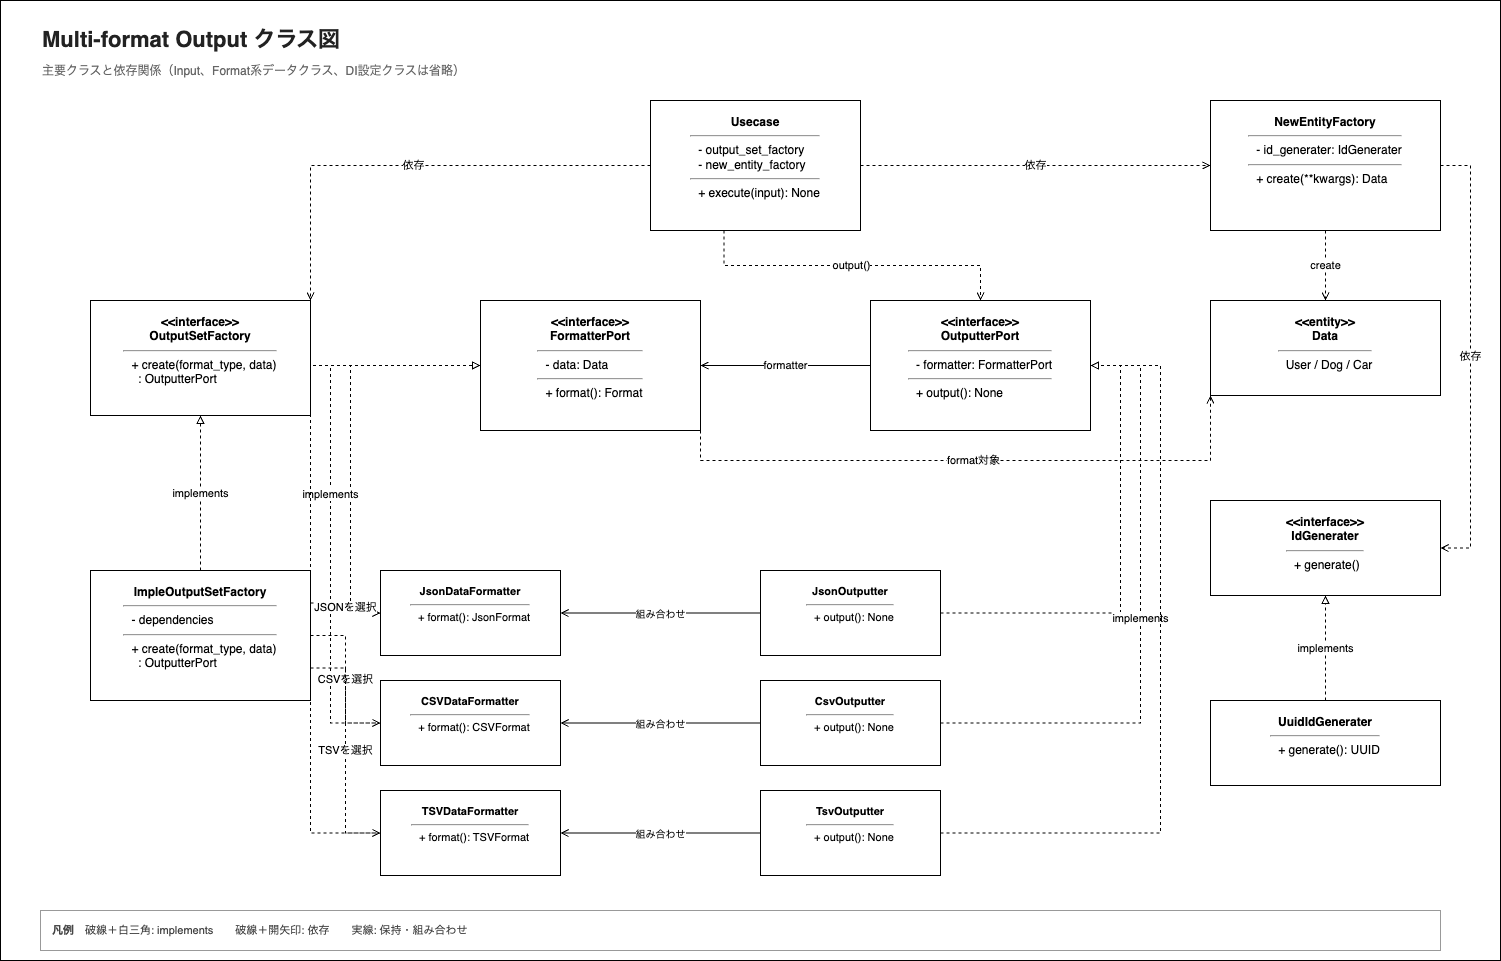

The diagram above was exported from draw.io. Its source (the exported page's mxGraphModel, read from the mxfile embedded in the PNG):
<mxGraphModel dx="1768" dy="1063" grid="1" gridSize="10" guides="1" tooltips="1" connect="1" arrows="1" fold="1" page="1" pageScale="1" pageWidth="1500" pageHeight="1000" math="0" shadow="0">
  <root>
    <mxCell id="0" />
    <mxCell id="1" parent="0" />
    <mxCell id="2" value="" style="rounded=0;whiteSpace=wrap;html=1;" vertex="1" parent="1">
      <mxGeometry width="1500" height="960" as="geometry" />
    </mxCell>
    <mxCell id="title" value="Multi-format Output クラス図" style="text;html=1;strokeColor=none;fillColor=none;align=left;verticalAlign=middle;fontSize=22;fontStyle=1;fontColor=#222222;" parent="1" vertex="1">
      <mxGeometry x="40" y="20" width="420" height="40" as="geometry" />
    </mxCell>
    <mxCell id="subtitle" value="主要クラスと依存関係（Input、Format系データクラス、DI設定クラスは省略）" style="text;html=1;strokeColor=none;fillColor=none;align=left;verticalAlign=middle;fontSize=12;fontColor=#666666;" parent="1" vertex="1">
      <mxGeometry x="40" y="58" width="620" height="25" as="geometry" />
    </mxCell>
    <mxCell id="usecase" value="&lt;b&gt;Usecase&lt;/b&gt;&lt;br&gt;&lt;hr&gt;&lt;div style=&quot;text-align:left;padding-left:8px;&quot;&gt;- output_set_factory&lt;br&gt;- new_entity_factory&lt;/div&gt;&lt;hr&gt;&lt;div style=&quot;text-align:left;padding-left:8px;&quot;&gt;+ execute(input): None&lt;/div&gt;" style="rounded=0;whiteSpace=wrap;html=1;fillColor=#ffffff;strokeColor=#000000;fontSize=12;verticalAlign=top;spacingTop=8;" parent="1" vertex="1">
      <mxGeometry x="650" y="100" width="210" height="130" as="geometry" />
    </mxCell>
    <mxCell id="factory-port" value="&lt;b&gt;&amp;lt;&amp;lt;interface&amp;gt;&amp;gt;&lt;br&gt;OutputSetFactory&lt;/b&gt;&lt;br&gt;&lt;hr&gt;&lt;div style=&quot;text-align:left;padding-left:8px;&quot;&gt;+ create(format_type, data)&lt;br&gt;&amp;nbsp;&amp;nbsp;: OutputterPort&lt;/div&gt;" style="rounded=0;whiteSpace=wrap;html=1;fillColor=#ffffff;strokeColor=#000000;fontSize=12;verticalAlign=top;spacingTop=8;" parent="1" vertex="1">
      <mxGeometry x="90" y="300" width="220" height="115" as="geometry" />
    </mxCell>
    <mxCell id="formatter-port" value="&lt;b&gt;&amp;lt;&amp;lt;interface&amp;gt;&amp;gt;&lt;br&gt;FormatterPort&lt;/b&gt;&lt;br&gt;&lt;hr&gt;&lt;div style=&quot;text-align:left;padding-left:8px;&quot;&gt;- data: Data&lt;/div&gt;&lt;hr&gt;&lt;div style=&quot;text-align:left;padding-left:8px;&quot;&gt;+ format(): Format&lt;/div&gt;" style="rounded=0;whiteSpace=wrap;html=1;fillColor=#ffffff;strokeColor=#000000;fontSize=12;verticalAlign=top;spacingTop=8;" parent="1" vertex="1">
      <mxGeometry x="480" y="300" width="220" height="130" as="geometry" />
    </mxCell>
    <mxCell id="outputter-port" value="&lt;b&gt;&amp;lt;&amp;lt;interface&amp;gt;&amp;gt;&lt;br&gt;OutputterPort&lt;/b&gt;&lt;br&gt;&lt;hr&gt;&lt;div style=&quot;text-align:left;padding-left:8px;&quot;&gt;- formatter: FormatterPort&lt;/div&gt;&lt;hr&gt;&lt;div style=&quot;text-align:left;padding-left:8px;&quot;&gt;+ output(): None&lt;/div&gt;" style="rounded=0;whiteSpace=wrap;html=1;fillColor=#ffffff;strokeColor=#000000;fontSize=12;verticalAlign=top;spacingTop=8;" parent="1" vertex="1">
      <mxGeometry x="870" y="300" width="220" height="130" as="geometry" />
    </mxCell>
    <mxCell id="factory-impl" value="&lt;b&gt;ImpleOutputSetFactory&lt;/b&gt;&lt;br&gt;&lt;hr&gt;&lt;div style=&quot;text-align:left;padding-left:8px;&quot;&gt;- dependencies&lt;/div&gt;&lt;hr&gt;&lt;div style=&quot;text-align:left;padding-left:8px;&quot;&gt;+ create(format_type, data)&lt;br&gt;&amp;nbsp;&amp;nbsp;: OutputterPort&lt;/div&gt;" style="rounded=0;whiteSpace=wrap;html=1;fillColor=#ffffff;strokeColor=#000000;fontSize=12;verticalAlign=top;spacingTop=8;" parent="1" vertex="1">
      <mxGeometry x="90" y="570" width="220" height="130" as="geometry" />
    </mxCell>
    <mxCell id="json-formatter" value="&lt;b&gt;JsonDataFormatter&lt;/b&gt;&lt;br&gt;&lt;hr&gt;&lt;div style=&quot;text-align:left;padding-left:8px;&quot;&gt;+ format(): JsonFormat&lt;/div&gt;" style="rounded=0;whiteSpace=wrap;html=1;fillColor=#ffffff;strokeColor=#000000;fontSize=11;verticalAlign=top;spacingTop=8;" parent="1" vertex="1">
      <mxGeometry x="380" y="570" width="180" height="85" as="geometry" />
    </mxCell>
    <mxCell id="csv-formatter" value="&lt;b&gt;CSVDataFormatter&lt;/b&gt;&lt;br&gt;&lt;hr&gt;&lt;div style=&quot;text-align:left;padding-left:8px;&quot;&gt;+ format(): CSVFormat&lt;/div&gt;" style="rounded=0;whiteSpace=wrap;html=1;fillColor=#ffffff;strokeColor=#000000;fontSize=11;verticalAlign=top;spacingTop=8;" parent="1" vertex="1">
      <mxGeometry x="380" y="680" width="180" height="85" as="geometry" />
    </mxCell>
    <mxCell id="tsv-formatter" value="&lt;b&gt;TSVDataFormatter&lt;/b&gt;&lt;br&gt;&lt;hr&gt;&lt;div style=&quot;text-align:left;padding-left:8px;&quot;&gt;+ format(): TSVFormat&lt;/div&gt;" style="rounded=0;whiteSpace=wrap;html=1;fillColor=#ffffff;strokeColor=#000000;fontSize=11;verticalAlign=top;spacingTop=8;" parent="1" vertex="1">
      <mxGeometry x="380" y="790" width="180" height="85" as="geometry" />
    </mxCell>
    <mxCell id="json-outputter" value="&lt;b&gt;JsonOutputter&lt;/b&gt;&lt;br&gt;&lt;hr&gt;&lt;div style=&quot;text-align:left;padding-left:8px;&quot;&gt;+ output(): None&lt;/div&gt;" style="rounded=0;whiteSpace=wrap;html=1;fillColor=#ffffff;strokeColor=#000000;fontSize=11;verticalAlign=top;spacingTop=8;" parent="1" vertex="1">
      <mxGeometry x="760" y="570" width="180" height="85" as="geometry" />
    </mxCell>
    <mxCell id="csv-outputter" value="&lt;b&gt;CsvOutputter&lt;/b&gt;&lt;br&gt;&lt;hr&gt;&lt;div style=&quot;text-align:left;padding-left:8px;&quot;&gt;+ output(): None&lt;/div&gt;" style="rounded=0;whiteSpace=wrap;html=1;fillColor=#ffffff;strokeColor=#000000;fontSize=11;verticalAlign=top;spacingTop=8;" parent="1" vertex="1">
      <mxGeometry x="760" y="680" width="180" height="85" as="geometry" />
    </mxCell>
    <mxCell id="tsv-outputter" value="&lt;b&gt;TsvOutputter&lt;/b&gt;&lt;br&gt;&lt;hr&gt;&lt;div style=&quot;text-align:left;padding-left:8px;&quot;&gt;+ output(): None&lt;/div&gt;" style="rounded=0;whiteSpace=wrap;html=1;fillColor=#ffffff;strokeColor=#000000;fontSize=11;verticalAlign=top;spacingTop=8;" parent="1" vertex="1">
      <mxGeometry x="760" y="790" width="180" height="85" as="geometry" />
    </mxCell>
    <mxCell id="new-entity-factory" value="&lt;b&gt;NewEntityFactory&lt;/b&gt;&lt;br&gt;&lt;hr&gt;&lt;div style=&quot;text-align:left;padding-left:8px;&quot;&gt;- id_generater: IdGenerater&lt;/div&gt;&lt;hr&gt;&lt;div style=&quot;text-align:left;padding-left:8px;&quot;&gt;+ create(**kwargs): Data&lt;/div&gt;" style="rounded=0;whiteSpace=wrap;html=1;fillColor=#ffffff;strokeColor=#000000;fontSize=12;verticalAlign=top;spacingTop=8;" parent="1" vertex="1">
      <mxGeometry x="1210" y="100" width="230" height="130" as="geometry" />
    </mxCell>
    <mxCell id="data" value="&lt;b&gt;&amp;lt;&amp;lt;entity&amp;gt;&amp;gt;&lt;br&gt;Data&lt;/b&gt;&lt;br&gt;&lt;hr&gt;&lt;div style=&quot;text-align:left;padding-left:8px;&quot;&gt;User / Dog / Car&lt;/div&gt;" style="rounded=0;whiteSpace=wrap;html=1;fillColor=#ffffff;strokeColor=#000000;fontSize=12;verticalAlign=top;spacingTop=8;" parent="1" vertex="1">
      <mxGeometry x="1210" y="300" width="230" height="95" as="geometry" />
    </mxCell>
    <mxCell id="id-port" value="&lt;b&gt;&amp;lt;&amp;lt;interface&amp;gt;&amp;gt;&lt;br&gt;IdGenerater&lt;/b&gt;&lt;br&gt;&lt;hr&gt;&lt;div style=&quot;text-align:left;padding-left:8px;&quot;&gt;+ generate()&lt;/div&gt;" style="rounded=0;whiteSpace=wrap;html=1;fillColor=#ffffff;strokeColor=#000000;fontSize=12;verticalAlign=top;spacingTop=8;" parent="1" vertex="1">
      <mxGeometry x="1210" y="500" width="230" height="95" as="geometry" />
    </mxCell>
    <mxCell id="uuid-generator" value="&lt;b&gt;UuidIdGenerater&lt;/b&gt;&lt;br&gt;&lt;hr&gt;&lt;div style=&quot;text-align:left;padding-left:8px;&quot;&gt;+ generate(): UUID&lt;/div&gt;" style="rounded=0;whiteSpace=wrap;html=1;fillColor=#ffffff;strokeColor=#000000;fontSize=12;verticalAlign=top;spacingTop=8;" parent="1" vertex="1">
      <mxGeometry x="1210" y="700" width="230" height="85" as="geometry" />
    </mxCell>
    <mxCell id="usecase-to-factory" value="依存" style="edgeStyle=orthogonalEdgeStyle;rounded=0;orthogonalLoop=1;jettySize=auto;html=1;endArrow=open;endFill=0;dashed=1;strokeColor=#000000;fontSize=11;exitX=0;exitY=0.5;entryX=1;entryY=0;" parent="1" source="usecase" target="factory-port" edge="1">
      <mxGeometry relative="1" as="geometry" />
    </mxCell>
    <mxCell id="usecase-to-entity-factory" value="依存" style="edgeStyle=orthogonalEdgeStyle;rounded=0;orthogonalLoop=1;jettySize=auto;html=1;endArrow=open;endFill=0;dashed=1;strokeColor=#000000;fontSize=11;" parent="1" source="usecase" target="new-entity-factory" edge="1">
      <mxGeometry relative="1" as="geometry" />
    </mxCell>
    <mxCell id="usecase-to-outputter" value="output()" style="edgeStyle=orthogonalEdgeStyle;rounded=0;orthogonalLoop=1;jettySize=auto;html=1;endArrow=open;endFill=0;dashed=1;strokeColor=#000000;fontSize=11;exitX=0.35;exitY=1;entryX=0.5;entryY=0;" parent="1" source="usecase" target="outputter-port" edge="1">
      <mxGeometry relative="1" as="geometry" />
    </mxCell>
    <mxCell id="factory-realization" value="implements" style="edgeStyle=orthogonalEdgeStyle;rounded=0;orthogonalLoop=1;jettySize=auto;html=1;endArrow=block;endFill=0;dashed=1;strokeColor=#000000;fontSize=11;" parent="1" source="factory-impl" target="factory-port" edge="1">
      <mxGeometry relative="1" as="geometry" />
    </mxCell>
    <mxCell id="json-formatter-realization" value="" style="edgeStyle=orthogonalEdgeStyle;rounded=0;orthogonalLoop=1;jettySize=auto;html=1;endArrow=block;endFill=0;dashed=1;strokeColor=#000000;exitX=0;exitY=0.5;entryX=0;entryY=0.5;" parent="1" source="json-formatter" target="formatter-port" edge="1">
      <mxGeometry relative="1" as="geometry">
        <Array as="points">
          <mxPoint x="350" y="613" />
          <mxPoint x="350" y="365" />
        </Array>
      </mxGeometry>
    </mxCell>
    <mxCell id="csv-formatter-realization" value="implements" style="edgeStyle=orthogonalEdgeStyle;rounded=0;orthogonalLoop=1;jettySize=auto;html=1;endArrow=block;endFill=0;dashed=1;strokeColor=#000000;fontSize=11;exitX=0;exitY=0.5;entryX=0;entryY=0.5;" parent="1" source="csv-formatter" target="formatter-port" edge="1">
      <mxGeometry relative="1" as="geometry">
        <Array as="points">
          <mxPoint x="330" y="723" />
          <mxPoint x="330" y="365" />
        </Array>
      </mxGeometry>
    </mxCell>
    <mxCell id="tsv-formatter-realization" value="" style="edgeStyle=orthogonalEdgeStyle;rounded=0;orthogonalLoop=1;jettySize=auto;html=1;endArrow=block;endFill=0;dashed=1;strokeColor=#000000;exitX=0;exitY=0.5;entryX=0;entryY=0.5;" parent="1" source="tsv-formatter" target="formatter-port" edge="1">
      <mxGeometry relative="1" as="geometry">
        <Array as="points">
          <mxPoint x="310" y="833" />
          <mxPoint x="310" y="365" />
        </Array>
      </mxGeometry>
    </mxCell>
    <mxCell id="json-outputter-realization" value="" style="edgeStyle=orthogonalEdgeStyle;rounded=0;orthogonalLoop=1;jettySize=auto;html=1;endArrow=block;endFill=0;dashed=1;strokeColor=#000000;exitX=1;exitY=0.5;entryX=1;entryY=0.5;" parent="1" source="json-outputter" target="outputter-port" edge="1">
      <mxGeometry relative="1" as="geometry">
        <Array as="points">
          <mxPoint x="1120" y="613" />
          <mxPoint x="1120" y="365" />
        </Array>
      </mxGeometry>
    </mxCell>
    <mxCell id="csv-outputter-realization" value="implements" style="edgeStyle=orthogonalEdgeStyle;rounded=0;orthogonalLoop=1;jettySize=auto;html=1;endArrow=block;endFill=0;dashed=1;strokeColor=#000000;fontSize=11;exitX=1;exitY=0.5;entryX=1;entryY=0.5;" parent="1" source="csv-outputter" target="outputter-port" edge="1">
      <mxGeometry relative="1" as="geometry">
        <Array as="points">
          <mxPoint x="1140" y="723" />
          <mxPoint x="1140" y="365" />
        </Array>
      </mxGeometry>
    </mxCell>
    <mxCell id="tsv-outputter-realization" value="" style="edgeStyle=orthogonalEdgeStyle;rounded=0;orthogonalLoop=1;jettySize=auto;html=1;endArrow=block;endFill=0;dashed=1;strokeColor=#000000;exitX=1;exitY=0.5;entryX=1;entryY=0.5;" parent="1" source="tsv-outputter" target="outputter-port" edge="1">
      <mxGeometry relative="1" as="geometry">
        <Array as="points">
          <mxPoint x="1160" y="833" />
          <mxPoint x="1160" y="365" />
        </Array>
      </mxGeometry>
    </mxCell>
    <mxCell id="outputter-to-formatter-port" value="formatter" style="edgeStyle=orthogonalEdgeStyle;rounded=0;orthogonalLoop=1;jettySize=auto;html=1;endArrow=open;endFill=0;strokeColor=#000000;fontSize=11;" parent="1" source="outputter-port" target="formatter-port" edge="1">
      <mxGeometry relative="1" as="geometry" />
    </mxCell>
    <mxCell id="formatter-to-data" value="format対象" style="edgeStyle=orthogonalEdgeStyle;rounded=0;orthogonalLoop=1;jettySize=auto;html=1;endArrow=open;endFill=0;dashed=1;strokeColor=#000000;fontSize=11;exitX=1;exitY=1;entryX=0;entryY=1;" parent="1" source="formatter-port" target="data" edge="1">
      <mxGeometry relative="1" as="geometry">
        <Array as="points">
          <mxPoint x="730" y="460" />
          <mxPoint x="1180" y="460" />
        </Array>
      </mxGeometry>
    </mxCell>
    <mxCell id="factory-to-json-outputter" value="JSONを選択" style="edgeStyle=orthogonalEdgeStyle;rounded=0;orthogonalLoop=1;jettySize=auto;html=1;endArrow=open;endFill=0;dashed=1;strokeColor=#000000;fontSize=11;exitX=1;exitY=0.25;entryX=0;entryY=0.5;" parent="1" source="factory-impl" target="json-formatter" edge="1">
      <mxGeometry relative="1" as="geometry" />
    </mxCell>
    <mxCell id="factory-to-csv-outputter" value="CSVを選択" style="edgeStyle=orthogonalEdgeStyle;rounded=0;orthogonalLoop=1;jettySize=auto;html=1;endArrow=open;endFill=0;dashed=1;strokeColor=#000000;fontSize=11;exitX=1;exitY=0.5;entryX=0;entryY=0.5;" parent="1" source="factory-impl" target="csv-formatter" edge="1">
      <mxGeometry relative="1" as="geometry" />
    </mxCell>
    <mxCell id="factory-to-tsv-outputter" value="TSVを選択" style="edgeStyle=orthogonalEdgeStyle;rounded=0;orthogonalLoop=1;jettySize=auto;html=1;endArrow=open;endFill=0;dashed=1;strokeColor=#000000;fontSize=11;exitX=1;exitY=0.75;entryX=0;entryY=0.5;" parent="1" source="factory-impl" target="tsv-formatter" edge="1">
      <mxGeometry relative="1" as="geometry" />
    </mxCell>
    <mxCell id="json-pair" value="組み合わせ" style="edgeStyle=orthogonalEdgeStyle;rounded=0;orthogonalLoop=1;jettySize=auto;html=1;endArrow=open;endFill=0;strokeColor=#000000;fontSize=10;" parent="1" source="json-outputter" target="json-formatter" edge="1">
      <mxGeometry relative="1" as="geometry" />
    </mxCell>
    <mxCell id="csv-pair" value="組み合わせ" style="edgeStyle=orthogonalEdgeStyle;rounded=0;orthogonalLoop=1;jettySize=auto;html=1;endArrow=open;endFill=0;strokeColor=#000000;fontSize=10;" parent="1" source="csv-outputter" target="csv-formatter" edge="1">
      <mxGeometry relative="1" as="geometry" />
    </mxCell>
    <mxCell id="tsv-pair" value="組み合わせ" style="edgeStyle=orthogonalEdgeStyle;rounded=0;orthogonalLoop=1;jettySize=auto;html=1;endArrow=open;endFill=0;strokeColor=#000000;fontSize=10;" parent="1" source="tsv-outputter" target="tsv-formatter" edge="1">
      <mxGeometry relative="1" as="geometry" />
    </mxCell>
    <mxCell id="entity-factory-to-data" value="create" style="edgeStyle=orthogonalEdgeStyle;rounded=0;orthogonalLoop=1;jettySize=auto;html=1;endArrow=open;endFill=0;dashed=1;strokeColor=#000000;fontSize=11;" parent="1" source="new-entity-factory" target="data" edge="1">
      <mxGeometry relative="1" as="geometry" />
    </mxCell>
    <mxCell id="entity-factory-to-id" value="依存" style="edgeStyle=orthogonalEdgeStyle;rounded=0;orthogonalLoop=1;jettySize=auto;html=1;endArrow=open;endFill=0;dashed=1;strokeColor=#000000;fontSize=11;exitX=1;exitY=0.5;entryX=1;entryY=0.5;" parent="1" source="new-entity-factory" target="id-port" edge="1">
      <mxGeometry relative="1" as="geometry">
        <Array as="points">
          <mxPoint x="1470" y="165" />
          <mxPoint x="1470" y="548" />
        </Array>
      </mxGeometry>
    </mxCell>
    <mxCell id="uuid-realization" value="implements" style="edgeStyle=orthogonalEdgeStyle;rounded=0;orthogonalLoop=1;jettySize=auto;html=1;endArrow=block;endFill=0;dashed=1;strokeColor=#000000;fontSize=11;" parent="1" source="uuid-generator" target="id-port" edge="1">
      <mxGeometry relative="1" as="geometry" />
    </mxCell>
    <mxCell id="legend" value="&lt;b&gt;凡例&lt;/b&gt;　破線＋白三角: implements　　破線＋開矢印: 依存　　実線: 保持・組み合わせ" style="rounded=0;whiteSpace=wrap;html=1;fillColor=#ffffff;strokeColor=#999999;fontColor=#444444;fontSize=11;align=left;spacingLeft=10;" parent="1" vertex="1">
      <mxGeometry x="40" y="910" width="1400" height="40" as="geometry" />
    </mxCell>
  </root>
</mxGraphModel>